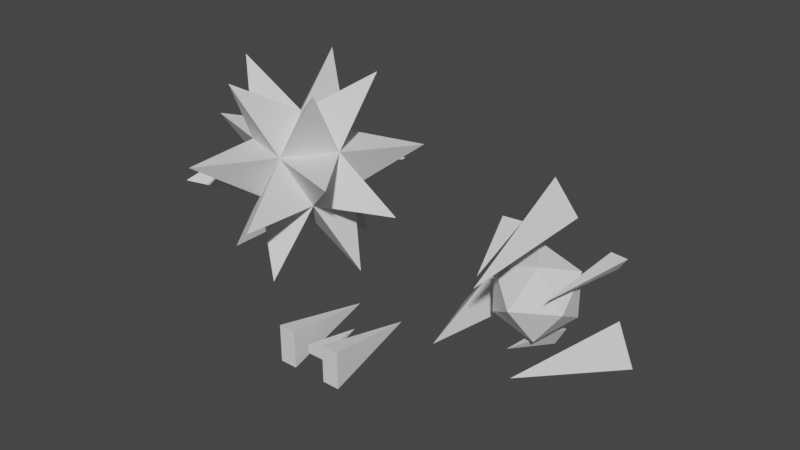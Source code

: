 # Source: objects.blend  (saved by Blender 3.2.14; exported with 4.5.12 LTS)
import bpy
from mathutils import Matrix  # noqa: F401  (used for matrix-valued properties, if any)

bpy.ops.wm.read_factory_settings(use_empty=True)
scene = bpy.context.scene
scene.name = 'Scene'

# ---- collections
col_collection = bpy.data.collections.new('Collection'); scene.collection.children.link(col_collection)

# ---- world
world_world = bpy.data.worlds.new('World'); scene.world = world_world
world_world.use_nodes = True; world_world.node_tree.nodes.clear()
_N = world_world.node_tree.nodes; _L = world_world.node_tree.links
n0 = _N.new('ShaderNodeOutputWorld'); n0.name = 'World Output'; n0.location = (300, 300)
n1 = _N.new('ShaderNodeBackground'); n1.name = 'Background'; n1.location = (10, 300)
n1.inputs[0].default_value = (0.05088, 0.05088, 0.05088, 1.0)
_L.new(n1.outputs[0], n0.inputs[0])
n0.is_active_output = True
world_world.color = (0.05088, 0.05088, 0.05088)
world_world.use_sun_shadow = False
world_world.sun_shadow_jitter_overblur = 0.0

# ---- meshes
me_cube_001 = bpy.data.meshes.new('Cube.001')
me_cube_001.from_pydata([(-0.1772, -0.2694, -0.08378), (-0.1772, -0.2694, 0.08378), (0.1881, -0.2694, -0.08378), (0.1881, -0.2694, 0.08378), (0.005431, 0.6656, 0.0), (0.3068, -0.4404, 0.3497), (0.6276, -0.4404, 0.3497), (0.3068, -0.4404, -0.3497), (0.6276, -0.4404, -0.3497), (0.4672, 1.35, 0.0), (-0.643, -0.4404, 0.3497), (-0.3222, -0.4404, 0.3497), (-0.643, -0.4404, -0.3497), (-0.3222, -0.4404, -0.3497), (-0.4826, 1.35, 0.0)], [], [(0, 1, 4), (4, 3, 2), (2, 3, 1, 0), (4, 2, 0), (4, 1, 3), (5, 6, 9), (9, 8, 7), (7, 8, 6, 5), (9, 7, 5), (9, 6, 8), (10, 11, 14), (14, 13, 12), (12, 13, 11, 10), (14, 12, 10), (14, 11, 13)])
_uv = me_cube_001.uv_layers.new(name='UVMap')
_uv.uv.foreach_set('vector', [0.6637, 0.7668, 0.6175, 0.7668, 0.6406, 0.5047, 0.6175, 0.5047, 0.6175, 0.7678, 0.5715, 0.7637, 0.7099, 0.6054, 0.6637, 0.6054, 0.6637, 0.5047, 0.7099, 0.5047, 0.481, 0.5047, 0.481, 0.7678, 0.3822, 0.7485, 0.09888, 0.5047, 0.09888, 0.7678, 0.0, 0.7485, 0.2774, 1.0, 0.1893, 0.9922, 0.2774, 0.4954, 0.8489, 0.5046, 0.7608, 0.007755, 0.8489, 0.0, 0.09888, 0.5047, 0.1873, 0.5047, 0.1873, 0.6975, 0.09888, 0.6975, 0.7608, 0.5047, 0.5715, 0.03685, 0.7608, 0.0, 0.1893, 0.0, 0.1893, 0.5047, 0.0, 0.4678, 0.3659, 0.9981, 0.2774, 0.9981, 0.3217, 0.4954, 0.8931, 0.0, 0.9374, 0.5027, 0.8489, 0.5027, 0.481, 0.5047, 0.5695, 0.5047, 0.5695, 0.6975, 0.481, 0.6975, 0.5715, 0.5047, 0.3822, 0.03685, 0.5715, 0.0, 0.2857, 0.0, 0.3822, 0.4954, 0.1893, 0.4954])
me_cube_001.update()
me_cube_002 = bpy.data.meshes.new('Cube.002')
me_cube_002.from_pydata([(0.0, 0.0, -1.0), (0.7236, -0.5257, -0.4472), (-0.2764, -0.8506, -0.4472), (-0.8944, 0.0, -0.4472), (-0.2764, 0.8506, -0.4472), (0.7236, 0.5257, -0.4472), (0.2764, -0.8506, 0.4472), (-0.7236, -0.5257, 0.4472), (-0.7236, 0.5257, 0.4472), (0.2764, 0.8506, 0.4472), (0.8944, 0.0, 0.4472), (0.0, 0.0, 1.0), (0.4136, -1.282, -1.761), (1.347, -0.002929, -1.761), (-1.092, -0.7896, -1.761), (-1.092, 0.7896, -1.761), (0.4136, 1.282, -1.761), (2.178, -0.002932, -0.4176), (0.6701, -2.072, -0.4176), (-1.76, -1.282, -0.4176), (-1.763, 1.278, -0.4176), (0.6701, 2.072, -0.4176), (1.76, -1.282, 0.4176), (-0.6732, -2.072, 0.4126), (-2.179, -6.995e-08, 0.4126), (-0.6732, 2.072, 0.4126), (1.76, 1.282, 0.4176), (1.088, -0.7943, 1.761), (-0.4136, -1.282, 1.761), (-1.347, -0.002929, 1.761), (-0.4192, 1.28, 1.761), (1.092, 0.7896, 1.761)], [], [(1, 12, 0), (2, 12, 1), (0, 12, 2), (0, 13, 1), (5, 13, 0), (1, 13, 5), (2, 14, 0), (3, 14, 2), (0, 14, 3), (3, 15, 0), (4, 15, 3), (0, 15, 4), (4, 16, 0), (5, 16, 4), (0, 16, 5), (5, 17, 1), (10, 17, 5), (1, 17, 10), (1, 18, 2), (6, 18, 1), (2, 18, 6), (2, 19, 3), (7, 19, 2), (3, 19, 7), (3, 20, 4), (8, 20, 3), (4, 20, 8), (4, 21, 5), (9, 21, 4), (5, 21, 9), (10, 22, 1), (6, 22, 10), (1, 22, 6), (6, 23, 2), (7, 23, 6), (2, 23, 7), (7, 24, 3), (8, 24, 7), (3, 24, 8), (8, 25, 4), (9, 25, 8), (4, 25, 9), (9, 26, 5), (10, 26, 9), (5, 26, 10), (10, 27, 6), (11, 27, 10), (6, 27, 11), (6, 28, 7), (11, 28, 6), (7, 28, 11), (7, 29, 8), (11, 29, 7), (8, 29, 11), (8, 30, 9), (11, 30, 8), (9, 30, 11), (9, 31, 10), (11, 31, 9), (10, 31, 11)])
_uv = me_cube_002.uv_layers.new(name='UVMap')
_uv.uv.foreach_set('vector', [0.2727, 0.1575, 0.1818, 0.0, 0.1818, 0.0, 0.09091, 0.1575, 0.2727, 0.1575, 0.2727, 0.1575, 0.1818, 0.0, 0.09091, 0.1575, 0.09091, 0.1575, 0.3636, 0.0, 0.2727, 0.1575, 0.2727, 0.1575, 0.4545, 0.1575, 0.3636, 0.0, 0.3636, 0.0, 0.2727, 0.1575, 0.4545, 0.1575, 0.4545, 0.1575, 1.0, 0.1575, 0.9091, 0.0, 0.9091, 0.0, 0.8182, 0.1575, 1.0, 0.1575, 1.0, 0.1575, 0.9091, 0.0, 0.8182, 0.1575, 0.8182, 0.1575, 0.8182, 0.1575, 0.7273, 0.0, 0.7273, 0.0, 0.6364, 0.1575, 0.8182, 0.1575, 0.8182, 0.1575, 0.7273, 0.0, 0.6364, 0.1575, 0.6364, 0.1575, 0.6364, 0.1575, 0.5455, 0.0, 0.5455, 0.0, 0.4545, 0.1575, 0.6364, 0.1575, 0.6364, 0.1575, 0.5455, 0.0, 0.4545, 0.1575, 0.4545, 0.1575, 0.4545, 0.1575, 0.2727, 0.1575, 0.2727, 0.1575, 0.3636, 0.3149, 0.4545, 0.1575, 0.4545, 0.1575, 0.2727, 0.1575, 0.3636, 0.3149, 0.3636, 0.3149, 0.2727, 0.1575, 0.09091, 0.1575, 0.09091, 0.1575, 0.1818, 0.3149, 0.2727, 0.1575, 0.2727, 0.1575, 0.09091, 0.1575, 0.1818, 0.3149, 0.1818, 0.3149, 1.0, 0.1575, 0.8182, 0.1575, 0.8182, 0.1575, 0.9091, 0.3149, 1.0, 0.1575, 1.0, 0.1575, 0.8182, 0.1575, 0.9091, 0.3149, 0.9091, 0.3149, 0.8182, 0.1575, 0.6364, 0.1575, 0.6364, 0.1575, 0.7273, 0.3149, 0.8182, 0.1575, 0.8182, 0.1575, 0.6364, 0.1575, 0.7273, 0.3149, 0.7273, 0.3149, 0.6364, 0.1575, 0.4545, 0.1575, 0.4545, 0.1575, 0.5455, 0.3149, 0.6364, 0.1575, 0.6364, 0.1575, 0.4545, 0.1575, 0.5455, 0.3149, 0.5455, 0.3149, 0.3636, 0.3149, 0.2727, 0.1575, 0.2727, 0.1575, 0.1818, 0.3149, 0.3636, 0.3149, 0.3636, 0.3149, 0.2727, 0.1575, 0.1818, 0.3149, 0.1818, 0.3149, 0.1818, 0.3149, 0.09091, 0.1575, 0.09091, 0.1575, 0.0, 0.3149, 0.1818, 0.3149, 0.1818, 0.3149, 0.09091, 0.1575, 0.0, 0.3149, 0.0, 0.3149, 0.9091, 0.3149, 0.8182, 0.1575, 0.8182, 0.1575, 0.7273, 0.3149, 0.9091, 0.3149, 0.9091, 0.3149, 0.8182, 0.1575, 0.7273, 0.3149, 0.7273, 0.3149, 0.7273, 0.3149, 0.6364, 0.1575, 0.6364, 0.1575, 0.5455, 0.3149, 0.7273, 0.3149, 0.7273, 0.3149, 0.6364, 0.1575, 0.5455, 0.3149, 0.5455, 0.3149, 0.5455, 0.3149, 0.4545, 0.1575, 0.4545, 0.1575, 0.3636, 0.3149, 0.5455, 0.3149, 0.5455, 0.3149, 0.4545, 0.1575, 0.3636, 0.3149, 0.3636, 0.3149, 0.3636, 0.3149, 0.1818, 0.3149, 0.1818, 0.3149, 0.2727, 0.4724, 0.3636, 0.3149, 0.3636, 0.3149, 0.1818, 0.3149, 0.2727, 0.4724, 0.2727, 0.4724, 0.1818, 0.3149, 0.0, 0.3149, 0.0, 0.3149, 0.09091, 0.4724, 0.1818, 0.3149, 0.1818, 0.3149, 0.0, 0.3149, 0.09091, 0.4724, 0.09091, 0.4724, 0.9091, 0.3149, 0.7273, 0.3149, 0.7273, 0.3149, 0.8182, 0.4724, 0.9091, 0.3149, 0.9091, 0.3149, 0.7273, 0.3149, 0.8182, 0.4724, 0.8182, 0.4724, 0.7273, 0.3149, 0.5455, 0.3149, 0.5455, 0.3149, 0.6364, 0.4724, 0.7273, 0.3149, 0.7273, 0.3149, 0.5455, 0.3149, 0.6364, 0.4724, 0.6364, 0.4724, 0.5455, 0.3149, 0.3636, 0.3149, 0.3636, 0.3149, 0.4545, 0.4724, 0.5455, 0.3149, 0.5455, 0.3149, 0.3636, 0.3149, 0.4545, 0.4724, 0.4545, 0.4724])
me_cube_002.update()
me_cube = bpy.data.meshes.new('Cube')
me_cube.from_pydata([(-0.3118, 0.4184, 1.096), (0.3085, 0.4184, 1.096), (-0.001664, 0.2503, 1.693), (-0.001663, -1.608, 0.7409), (1.109, 0.4184, -0.2899), (1.471, 0.2503, -0.857), (0.7985, 0.4184, -0.827), (0.646, -1.608, -0.3809), (-0.8018, 0.4184, -0.827), (-1.474, 0.2503, -0.857), (-1.112, 0.4184, -0.2899), (-0.6493, -1.608, -0.3809), (0.7577, 0.6384, 0.6128), (1.064, 0.5624, 0.6368), (0.8901, 0.6384, 0.3835), (0.5691, -0.753, 0.351), (0.1386, 0.6384, -0.918), (-0.1261, 0.6384, -0.918), (0.006255, 0.5624, -1.195), (0.006256, -0.753, -0.6238), (-0.8776, 0.6384, 0.3835), (-1.051, 0.5624, 0.6368), (-0.7452, 0.6384, 0.6128), (-0.5566, -0.753, 0.351)], [], [(0, 2, 3), (3, 2, 1), (1, 2, 0), (3, 1, 0), (4, 5, 7), (7, 5, 6), (6, 5, 4), (7, 6, 4), (8, 9, 11), (11, 9, 10), (10, 9, 8), (11, 10, 8), (12, 13, 15), (15, 13, 14), (14, 13, 12), (15, 14, 12), (16, 18, 19), (19, 18, 17), (17, 18, 16), (19, 17, 16), (20, 21, 23), (23, 21, 22), (22, 21, 20), (23, 22, 20)])
_uv = me_cube.uv_layers.new(name='UVMap')
_uv.uv.foreach_set('vector', [0.7457, 0.8523, 0.6633, 0.8299, 0.7457, 0.4193, 0.3665, 0.8576, 0.2841, 0.447, 0.3665, 0.4246, 0.7876, 0.9814, 0.6633, 0.9169, 0.7876, 0.8523, 0.7909, 0.4193, 0.6633, 0.01988, 0.7909, 0.0, 0.8281, 0.8523, 0.7457, 0.8299, 0.8281, 0.4193, 0.1421, 0.4292, 0.0, 0.02392, 0.1421, 0.0, 0.9055, 0.2563, 0.9055, 0.3963, 0.7909, 0.3158, 0.89, 0.4193, 0.89, 0.8523, 0.8281, 0.8332, 0.1421, 0.02444, 0.2841, 0.0, 0.2841, 0.4294, 0.4261, 0.0, 0.4261, 0.4188, 0.3409, 0.4246, 0.4261, 0.8446, 0.5407, 0.7641, 0.5407, 0.9041, 0.4261, 0.0, 0.3409, 0.4246, 0.2841, 0.3936, 0.6285, 0.8022, 0.5633, 0.7953, 0.6285, 0.5078, 0.9211, 0.4193, 0.9556, 0.712, 0.89, 0.712, 0.3665, 0.7528, 0.4162, 0.7126, 0.4162, 0.7765, 0.4213, 0.4246, 0.4213, 0.7126, 0.3665, 0.7073, 0.0, 0.6931, 0.06517, 0.6854, 0.06517, 0.9802, 0.0963, 0.6854, 0.1308, 0.9781, 0.06517, 0.9781, 0.3665, 0.8342, 0.394, 0.7765, 0.4216, 0.8342, 0.9829, 0.0, 0.9829, 0.288, 0.928, 0.2827, 0.2077, 0.9784, 0.1421, 0.9784, 0.1766, 0.6857, 0.2388, 0.6857, 0.2733, 0.9784, 0.2077, 0.9784, 0.5633, 0.8424, 0.613, 0.8022, 0.613, 0.8661, 0.9448, 0.712, 0.9448, 1.0, 0.89, 0.9947])
me_cube.update()
me_icosphere = bpy.data.meshes.new('Icosphere')
me_icosphere.from_pydata([(-0.001663, 0.6722, -0.006949), (0.5219, 0.2723, -0.3873), (-0.2016, 0.2723, -0.6225), (-0.6489, 0.2723, -0.006949), (-0.2016, 0.2723, 0.6086), (0.5219, 0.2723, 0.3735), (0.1983, -0.3749, -0.6225), (-0.5252, -0.3749, -0.3873), (-0.5252, -0.3749, 0.3735), (0.1983, -0.3749, 0.6086), (0.6455, -0.3749, -0.006949), (-0.001662, -0.7749, -0.006949)], [], [(0, 1, 2), (1, 0, 5), (0, 2, 3), (0, 3, 4), (0, 4, 5), (1, 5, 10), (2, 1, 6), (3, 2, 7), (4, 3, 8), (5, 4, 9), (1, 10, 6), (2, 6, 7), (3, 7, 8), (4, 8, 9), (5, 9, 10), (6, 10, 11), (7, 6, 11), (8, 7, 11), (9, 8, 11), (10, 9, 11)])
_uv = me_icosphere.uv_layers.new(name='UVMap')
_uv.uv.foreach_set('vector', [0.5381, 0.03233, 0.5167, 0.1892, 0.4261, 0.09698, 0.5167, 0.1892, 0.5381, 0.03233, 0.6633, 0.1293, 0.01746, 0.6854, 0.0, 0.5573, 0.1372, 0.6365, 0.1595, 0.4294, 0.2792, 0.4784, 0.1421, 0.5575, 0.5381, 0.03233, 0.6633, 0.0, 0.6633, 0.1293, 0.5167, 0.1892, 0.6633, 0.1293, 0.6287, 0.2539, 0.8084, 0.0, 0.928, 0.04894, 0.7909, 0.1281, 0.1372, 0.6365, 0.0, 0.5573, 0.1372, 0.4781, 0.1421, 0.5575, 0.2792, 0.4784, 0.2792, 0.6367, 0.5633, 0.7151, 0.4436, 0.7641, 0.4261, 0.6359, 0.928, 0.04894, 0.928, 0.2073, 0.7909, 0.1281, 0.0, 0.5573, 0.01746, 0.4292, 0.1372, 0.4781, 0.6287, 0.5078, 0.5167, 0.4431, 0.6633, 0.3832, 0.1421, 0.5575, 0.2792, 0.6367, 0.1595, 0.6857, 0.5633, 0.7151, 0.4261, 0.6359, 0.5633, 0.5567, 0.7909, 0.1281, 0.928, 0.2073, 0.8084, 0.2563, 0.5167, 0.4431, 0.4261, 0.3509, 0.5381, 0.2862, 0.6633, 0.3832, 0.5167, 0.4431, 0.5381, 0.2862, 0.6633, 0.2539, 0.6633, 0.3832, 0.5381, 0.2862, 0.5633, 0.5567, 0.4261, 0.6359, 0.4436, 0.5078])
me_icosphere.update()

# ---- objects
ob_cube = bpy.data.objects.new('Cube', me_cube_001)
ob_cube_001 = bpy.data.objects.new('Cube.001', me_cube_002)
ob_cube_002 = bpy.data.objects.new('Cube.002', me_cube)
ob_icosphere = bpy.data.objects.new('Icosphere', me_icosphere)

# ---- transforms, parenting, visibility, modifiers, constraints
ob_cube.location = (0.0, 0.0, 0.0)
ob_cube_001.location = (-2.31, 1.919, 1.995)
ob_cube_002.location = (3.521, 0.751, 2.05)
ob_icosphere.location = (3.521, 0.751, 2.05)

# ---- collection membership
col_collection.objects.link(ob_cube)
col_collection.objects.link(ob_cube_001)
col_collection.objects.link(ob_cube_002)
col_collection.objects.link(ob_icosphere)

# ---- scene / render settings (as saved in the file)
scene.frame_start = 1; scene.frame_end = 250; scene.frame_set(1)
scene.render.engine = 'BLENDER_EEVEE_NEXT'
scene.cycles.sampling_pattern = 'TABULATED_SOBOL'
scene.cycles.use_light_tree = False
scene.view_settings.view_transform = 'Filmic'
bpy.context.view_layer.update()

# ---- added for rendering (the .blend has no active camera and no usable light): camera, sun
cam_auto = bpy.data.cameras.new('AutoCamera')
cam_auto.lens = 50.0
cam_auto.sensor_width = 36.0
cam_auto.clip_end = 1000.0
ob_auto_camera = bpy.data.objects.new('AutoCamera', cam_auto)
scene.collection.objects.link(ob_auto_camera)
ob_auto_camera.location = (10.8106, -11.1031, 10.15)
ob_auto_camera.rotation_euler = (1.09748, -7.21219e-08, 0.694738)
scene.camera = ob_auto_camera
light_auto_sun = bpy.data.lights.new('AutoSun', 'SUN')
light_auto_sun.energy = 3.0
light_auto_sun.angle = 0.0523599
ob_auto_sun = bpy.data.objects.new('AutoSun', light_auto_sun)
scene.collection.objects.link(ob_auto_sun)
ob_auto_sun.rotation_euler = (0.872665, 0.174533, 0.523599)
bpy.context.view_layer.update()

